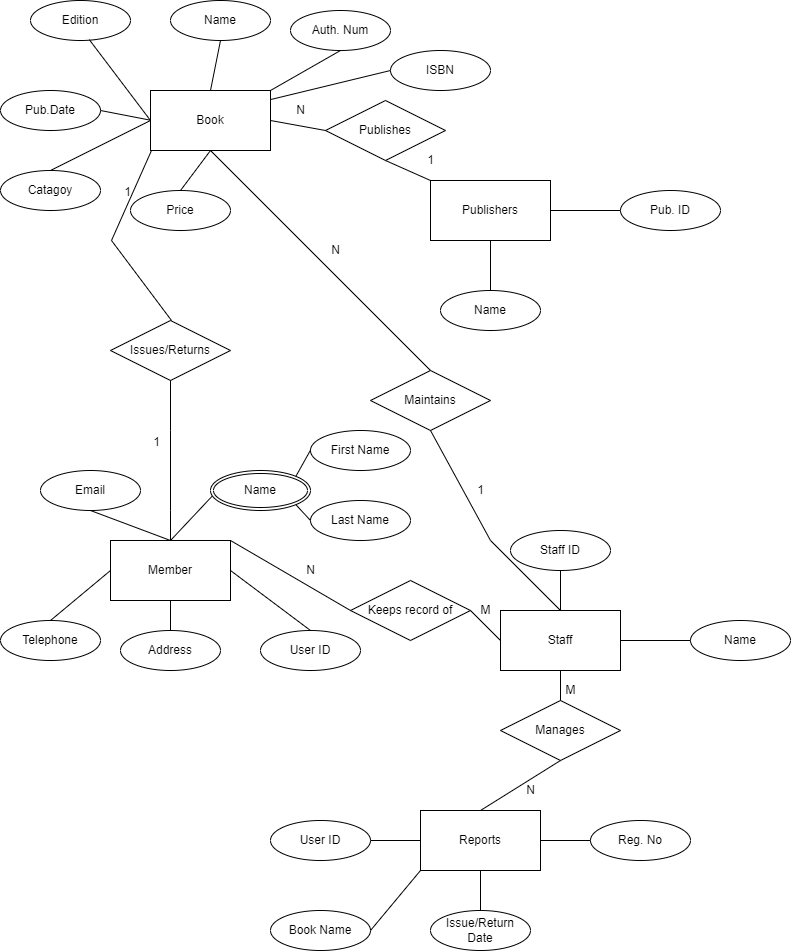

The diagram above was exported from draw.io. Its source (the exported page's mxGraphModel, read from the mxfile embedded in the PNG):
<mxGraphModel dx="1298" dy="761" grid="1" gridSize="10" guides="1" tooltips="1" connect="1" arrows="1" fold="1" page="1" pageScale="1" pageWidth="850" pageHeight="1100" math="0" shadow="0">
  <root>
    <mxCell id="0" />
    <mxCell id="1" parent="0" />
    <mxCell id="XeyftMg2PBJhhg0Yoqnu-1" value="Member" style="rounded=0;whiteSpace=wrap;html=1;" parent="1" vertex="1">
      <mxGeometry x="150" y="660" width="120" height="60" as="geometry" />
    </mxCell>
    <mxCell id="XeyftMg2PBJhhg0Yoqnu-2" value="Book" style="rounded=0;whiteSpace=wrap;html=1;" parent="1" vertex="1">
      <mxGeometry x="190" y="210" width="120" height="60" as="geometry" />
    </mxCell>
    <mxCell id="XeyftMg2PBJhhg0Yoqnu-3" value="Publishers" style="rounded=0;whiteSpace=wrap;html=1;" parent="1" vertex="1">
      <mxGeometry x="470" y="300" width="120" height="60" as="geometry" />
    </mxCell>
    <mxCell id="XeyftMg2PBJhhg0Yoqnu-4" value="Staff" style="rounded=0;whiteSpace=wrap;html=1;" parent="1" vertex="1">
      <mxGeometry x="540" y="730" width="120" height="60" as="geometry" />
    </mxCell>
    <mxCell id="XeyftMg2PBJhhg0Yoqnu-5" value="Reports" style="rounded=0;whiteSpace=wrap;html=1;" parent="1" vertex="1">
      <mxGeometry x="460" y="930" width="120" height="60" as="geometry" />
    </mxCell>
    <mxCell id="XeyftMg2PBJhhg0Yoqnu-16" value="Name" style="ellipse;shape=doubleEllipse;margin=3;whiteSpace=wrap;html=1;align=center;" parent="1" vertex="1">
      <mxGeometry x="250" y="590" width="100" height="40" as="geometry" />
    </mxCell>
    <mxCell id="XeyftMg2PBJhhg0Yoqnu-17" value="First Name" style="ellipse;whiteSpace=wrap;html=1;align=center;" parent="1" vertex="1">
      <mxGeometry x="350" y="550" width="100" height="40" as="geometry" />
    </mxCell>
    <mxCell id="XeyftMg2PBJhhg0Yoqnu-19" value="Last Name" style="ellipse;whiteSpace=wrap;html=1;align=center;" parent="1" vertex="1">
      <mxGeometry x="350" y="620" width="100" height="40" as="geometry" />
    </mxCell>
    <mxCell id="XeyftMg2PBJhhg0Yoqnu-20" value="User ID" style="ellipse;whiteSpace=wrap;html=1;align=center;" parent="1" vertex="1">
      <mxGeometry x="300" y="750" width="100" height="40" as="geometry" />
    </mxCell>
    <mxCell id="XeyftMg2PBJhhg0Yoqnu-23" value="Email" style="ellipse;whiteSpace=wrap;html=1;align=center;" parent="1" vertex="1">
      <mxGeometry x="80" y="590" width="100" height="40" as="geometry" />
    </mxCell>
    <mxCell id="XeyftMg2PBJhhg0Yoqnu-24" value="Address" style="ellipse;whiteSpace=wrap;html=1;align=center;" parent="1" vertex="1">
      <mxGeometry x="160" y="750" width="100" height="40" as="geometry" />
    </mxCell>
    <mxCell id="XeyftMg2PBJhhg0Yoqnu-25" value="Telephone" style="ellipse;whiteSpace=wrap;html=1;align=center;" parent="1" vertex="1">
      <mxGeometry x="40" y="740" width="100" height="40" as="geometry" />
    </mxCell>
    <mxCell id="XeyftMg2PBJhhg0Yoqnu-34" value="Name" style="ellipse;whiteSpace=wrap;html=1;align=center;" parent="1" vertex="1">
      <mxGeometry x="210" y="120" width="100" height="40" as="geometry" />
    </mxCell>
    <mxCell id="XeyftMg2PBJhhg0Yoqnu-35" value="Edition" style="ellipse;whiteSpace=wrap;html=1;align=center;" parent="1" vertex="1">
      <mxGeometry x="70" y="120" width="100" height="40" as="geometry" />
    </mxCell>
    <mxCell id="XeyftMg2PBJhhg0Yoqnu-36" value="Pub.Date" style="ellipse;whiteSpace=wrap;html=1;align=center;" parent="1" vertex="1">
      <mxGeometry x="40" y="210" width="100" height="40" as="geometry" />
    </mxCell>
    <mxCell id="XeyftMg2PBJhhg0Yoqnu-37" value="Price" style="ellipse;whiteSpace=wrap;html=1;align=center;" parent="1" vertex="1">
      <mxGeometry x="170" y="310" width="100" height="40" as="geometry" />
    </mxCell>
    <mxCell id="XeyftMg2PBJhhg0Yoqnu-38" value="Catagoy" style="ellipse;whiteSpace=wrap;html=1;align=center;" parent="1" vertex="1">
      <mxGeometry x="40" y="290" width="100" height="40" as="geometry" />
    </mxCell>
    <mxCell id="XeyftMg2PBJhhg0Yoqnu-45" value="Publishes" style="shape=rhombus;perimeter=rhombusPerimeter;whiteSpace=wrap;html=1;align=center;" parent="1" vertex="1">
      <mxGeometry x="365" y="220" width="120" height="60" as="geometry" />
    </mxCell>
    <mxCell id="XeyftMg2PBJhhg0Yoqnu-52" value="Pub. ID" style="ellipse;whiteSpace=wrap;html=1;align=center;" parent="1" vertex="1">
      <mxGeometry x="660" y="310" width="100" height="40" as="geometry" />
    </mxCell>
    <mxCell id="XeyftMg2PBJhhg0Yoqnu-56" value="Name" style="ellipse;whiteSpace=wrap;html=1;align=center;" parent="1" vertex="1">
      <mxGeometry x="480" y="410" width="100" height="40" as="geometry" />
    </mxCell>
    <mxCell id="XeyftMg2PBJhhg0Yoqnu-57" value="Staff ID" style="ellipse;whiteSpace=wrap;html=1;align=center;" parent="1" vertex="1">
      <mxGeometry x="550" y="650" width="100" height="40" as="geometry" />
    </mxCell>
    <mxCell id="XeyftMg2PBJhhg0Yoqnu-58" value="Name" style="ellipse;whiteSpace=wrap;html=1;align=center;" parent="1" vertex="1">
      <mxGeometry x="730" y="740" width="100" height="40" as="geometry" />
    </mxCell>
    <mxCell id="XeyftMg2PBJhhg0Yoqnu-60" value="Manages" style="shape=rhombus;perimeter=rhombusPerimeter;whiteSpace=wrap;html=1;align=center;" parent="1" vertex="1">
      <mxGeometry x="540" y="820" width="120" height="60" as="geometry" />
    </mxCell>
    <mxCell id="XeyftMg2PBJhhg0Yoqnu-66" value="User ID" style="ellipse;whiteSpace=wrap;html=1;align=center;" parent="1" vertex="1">
      <mxGeometry x="310" y="940" width="100" height="40" as="geometry" />
    </mxCell>
    <mxCell id="XeyftMg2PBJhhg0Yoqnu-67" value="Reg. No" style="ellipse;whiteSpace=wrap;html=1;align=center;" parent="1" vertex="1">
      <mxGeometry x="630" y="940" width="100" height="40" as="geometry" />
    </mxCell>
    <mxCell id="XeyftMg2PBJhhg0Yoqnu-68" value="Book Name" style="ellipse;whiteSpace=wrap;html=1;align=center;" parent="1" vertex="1">
      <mxGeometry x="310" y="1030" width="100" height="40" as="geometry" />
    </mxCell>
    <mxCell id="XeyftMg2PBJhhg0Yoqnu-69" value="Issue/Return&lt;br&gt;Date" style="ellipse;whiteSpace=wrap;html=1;align=center;" parent="1" vertex="1">
      <mxGeometry x="470" y="1030" width="100" height="40" as="geometry" />
    </mxCell>
    <mxCell id="XeyftMg2PBJhhg0Yoqnu-71" value="Keeps record of" style="shape=rhombus;perimeter=rhombusPerimeter;whiteSpace=wrap;html=1;align=center;" parent="1" vertex="1">
      <mxGeometry x="390" y="700" width="120" height="60" as="geometry" />
    </mxCell>
    <mxCell id="XeyftMg2PBJhhg0Yoqnu-75" value="Maintains" style="shape=rhombus;perimeter=rhombusPerimeter;whiteSpace=wrap;html=1;align=center;" parent="1" vertex="1">
      <mxGeometry x="410" y="490" width="120" height="60" as="geometry" />
    </mxCell>
    <mxCell id="XeyftMg2PBJhhg0Yoqnu-78" value="Issues/Returns" style="shape=rhombus;perimeter=rhombusPerimeter;whiteSpace=wrap;html=1;align=center;" parent="1" vertex="1">
      <mxGeometry x="150" y="440" width="120" height="60" as="geometry" />
    </mxCell>
    <mxCell id="XeyftMg2PBJhhg0Yoqnu-85" value="" style="endArrow=none;html=1;rounded=0;entryX=0.5;entryY=1;entryDx=0;entryDy=0;exitX=0.5;exitY=0;exitDx=0;exitDy=0;" parent="1" source="XeyftMg2PBJhhg0Yoqnu-1" target="XeyftMg2PBJhhg0Yoqnu-78" edge="1">
      <mxGeometry relative="1" as="geometry">
        <mxPoint x="210" y="640" as="sourcePoint" />
        <mxPoint x="150" y="470" as="targetPoint" />
        <Array as="points">
          <mxPoint x="210" y="630" />
          <mxPoint x="210" y="550" />
        </Array>
      </mxGeometry>
    </mxCell>
    <mxCell id="XeyftMg2PBJhhg0Yoqnu-86" value="1" style="resizable=0;html=1;align=right;verticalAlign=bottom;" parent="XeyftMg2PBJhhg0Yoqnu-85" connectable="0" vertex="1">
      <mxGeometry x="1" relative="1" as="geometry">
        <mxPoint x="-10" y="70" as="offset" />
      </mxGeometry>
    </mxCell>
    <mxCell id="XeyftMg2PBJhhg0Yoqnu-87" value="" style="endArrow=none;html=1;rounded=0;exitX=0.5;exitY=0;exitDx=0;exitDy=0;entryX=0;entryY=1;entryDx=0;entryDy=0;" parent="1" edge="1">
      <mxGeometry relative="1" as="geometry">
        <mxPoint x="211" y="440" as="sourcePoint" />
        <mxPoint x="191" y="270" as="targetPoint" />
        <Array as="points">
          <mxPoint x="151" y="360" />
        </Array>
      </mxGeometry>
    </mxCell>
    <mxCell id="XeyftMg2PBJhhg0Yoqnu-88" value="1" style="resizable=0;html=1;align=right;verticalAlign=bottom;" parent="XeyftMg2PBJhhg0Yoqnu-87" connectable="0" vertex="1">
      <mxGeometry x="1" relative="1" as="geometry">
        <mxPoint x="-20" y="50" as="offset" />
      </mxGeometry>
    </mxCell>
    <mxCell id="XeyftMg2PBJhhg0Yoqnu-89" value="" style="endArrow=none;html=1;rounded=0;exitX=0.5;exitY=0;exitDx=0;exitDy=0;" parent="1" source="XeyftMg2PBJhhg0Yoqnu-38" edge="1">
      <mxGeometry relative="1" as="geometry">
        <mxPoint x="150" y="260" as="sourcePoint" />
        <mxPoint x="190" y="240" as="targetPoint" />
      </mxGeometry>
    </mxCell>
    <mxCell id="XeyftMg2PBJhhg0Yoqnu-93" value="" style="endArrow=none;html=1;rounded=0;exitX=1;exitY=0.5;exitDx=0;exitDy=0;" parent="1" source="XeyftMg2PBJhhg0Yoqnu-36" edge="1">
      <mxGeometry relative="1" as="geometry">
        <mxPoint x="110" y="239.7" as="sourcePoint" />
        <mxPoint x="190" y="239.7" as="targetPoint" />
      </mxGeometry>
    </mxCell>
    <mxCell id="XeyftMg2PBJhhg0Yoqnu-94" value="" style="endArrow=none;html=1;rounded=0;exitX=0.588;exitY=0.979;exitDx=0;exitDy=0;exitPerimeter=0;" parent="1" source="XeyftMg2PBJhhg0Yoqnu-35" edge="1">
      <mxGeometry relative="1" as="geometry">
        <mxPoint x="130" y="190" as="sourcePoint" />
        <mxPoint x="190" y="240" as="targetPoint" />
      </mxGeometry>
    </mxCell>
    <mxCell id="XeyftMg2PBJhhg0Yoqnu-95" value="" style="endArrow=none;html=1;rounded=0;entryX=0.5;entryY=0;entryDx=0;entryDy=0;exitX=0.5;exitY=1;exitDx=0;exitDy=0;" parent="1" source="XeyftMg2PBJhhg0Yoqnu-2" target="XeyftMg2PBJhhg0Yoqnu-37" edge="1">
      <mxGeometry relative="1" as="geometry">
        <mxPoint x="190" y="270" as="sourcePoint" />
        <mxPoint x="350" y="270" as="targetPoint" />
      </mxGeometry>
    </mxCell>
    <mxCell id="XeyftMg2PBJhhg0Yoqnu-96" value="" style="endArrow=none;html=1;rounded=0;entryX=0.5;entryY=1;entryDx=0;entryDy=0;exitX=0.5;exitY=0;exitDx=0;exitDy=0;" parent="1" source="XeyftMg2PBJhhg0Yoqnu-2" target="XeyftMg2PBJhhg0Yoqnu-34" edge="1">
      <mxGeometry relative="1" as="geometry">
        <mxPoint x="190" y="270" as="sourcePoint" />
        <mxPoint x="350" y="270" as="targetPoint" />
      </mxGeometry>
    </mxCell>
    <mxCell id="XeyftMg2PBJhhg0Yoqnu-98" value="" style="endArrow=none;html=1;rounded=0;exitX=0.5;exitY=0;exitDx=0;exitDy=0;entryX=0.016;entryY=0.643;entryDx=0;entryDy=0;entryPerimeter=0;" parent="1" source="XeyftMg2PBJhhg0Yoqnu-1" target="XeyftMg2PBJhhg0Yoqnu-16" edge="1">
      <mxGeometry relative="1" as="geometry">
        <mxPoint x="170" y="680" as="sourcePoint" />
        <mxPoint x="330" y="680" as="targetPoint" />
      </mxGeometry>
    </mxCell>
    <mxCell id="XeyftMg2PBJhhg0Yoqnu-100" value="" style="endArrow=none;html=1;rounded=0;entryX=0.5;entryY=1;entryDx=0;entryDy=0;exitX=0.5;exitY=0;exitDx=0;exitDy=0;" parent="1" source="XeyftMg2PBJhhg0Yoqnu-1" target="XeyftMg2PBJhhg0Yoqnu-23" edge="1">
      <mxGeometry relative="1" as="geometry">
        <mxPoint x="170" y="680" as="sourcePoint" />
        <mxPoint x="330" y="680" as="targetPoint" />
      </mxGeometry>
    </mxCell>
    <mxCell id="XeyftMg2PBJhhg0Yoqnu-101" value="" style="endArrow=none;html=1;rounded=0;exitX=0.5;exitY=0;exitDx=0;exitDy=0;entryX=0;entryY=0.5;entryDx=0;entryDy=0;" parent="1" source="XeyftMg2PBJhhg0Yoqnu-25" target="XeyftMg2PBJhhg0Yoqnu-1" edge="1">
      <mxGeometry relative="1" as="geometry">
        <mxPoint x="-10" y="690" as="sourcePoint" />
        <mxPoint x="120" y="690" as="targetPoint" />
      </mxGeometry>
    </mxCell>
    <mxCell id="XeyftMg2PBJhhg0Yoqnu-102" value="" style="endArrow=none;html=1;rounded=0;entryX=0.5;entryY=0;entryDx=0;entryDy=0;exitX=0.5;exitY=1;exitDx=0;exitDy=0;" parent="1" source="XeyftMg2PBJhhg0Yoqnu-1" target="XeyftMg2PBJhhg0Yoqnu-24" edge="1">
      <mxGeometry relative="1" as="geometry">
        <mxPoint x="170" y="680" as="sourcePoint" />
        <mxPoint x="330" y="680" as="targetPoint" />
      </mxGeometry>
    </mxCell>
    <mxCell id="XeyftMg2PBJhhg0Yoqnu-103" value="" style="endArrow=none;html=1;rounded=0;entryX=0.5;entryY=0;entryDx=0;entryDy=0;exitX=1;exitY=0.5;exitDx=0;exitDy=0;" parent="1" source="XeyftMg2PBJhhg0Yoqnu-1" target="XeyftMg2PBJhhg0Yoqnu-20" edge="1">
      <mxGeometry relative="1" as="geometry">
        <mxPoint x="170" y="680" as="sourcePoint" />
        <mxPoint x="330" y="680" as="targetPoint" />
      </mxGeometry>
    </mxCell>
    <mxCell id="XeyftMg2PBJhhg0Yoqnu-104" value="" style="endArrow=none;html=1;rounded=0;exitX=1;exitY=1;exitDx=0;exitDy=0;entryX=0;entryY=0.5;entryDx=0;entryDy=0;" parent="1" source="XeyftMg2PBJhhg0Yoqnu-16" target="XeyftMg2PBJhhg0Yoqnu-19" edge="1">
      <mxGeometry relative="1" as="geometry">
        <mxPoint x="170" y="680" as="sourcePoint" />
        <mxPoint x="330" y="680" as="targetPoint" />
      </mxGeometry>
    </mxCell>
    <mxCell id="XeyftMg2PBJhhg0Yoqnu-105" value="" style="endArrow=none;html=1;rounded=0;exitX=1;exitY=0;exitDx=0;exitDy=0;" parent="1" source="XeyftMg2PBJhhg0Yoqnu-16" edge="1">
      <mxGeometry relative="1" as="geometry">
        <mxPoint x="270" y="569.64" as="sourcePoint" />
        <mxPoint x="350" y="569.64" as="targetPoint" />
      </mxGeometry>
    </mxCell>
    <mxCell id="XeyftMg2PBJhhg0Yoqnu-106" value="" style="endArrow=none;html=1;rounded=0;exitX=1;exitY=0.5;exitDx=0;exitDy=0;entryX=0;entryY=0.5;entryDx=0;entryDy=0;" parent="1" source="XeyftMg2PBJhhg0Yoqnu-66" target="XeyftMg2PBJhhg0Yoqnu-5" edge="1">
      <mxGeometry relative="1" as="geometry">
        <mxPoint x="520" y="1030" as="sourcePoint" />
        <mxPoint x="680" y="1030" as="targetPoint" />
      </mxGeometry>
    </mxCell>
    <mxCell id="XeyftMg2PBJhhg0Yoqnu-107" value="" style="endArrow=none;html=1;rounded=0;exitX=1;exitY=0.5;exitDx=0;exitDy=0;entryX=0;entryY=1;entryDx=0;entryDy=0;" parent="1" source="XeyftMg2PBJhhg0Yoqnu-68" target="XeyftMg2PBJhhg0Yoqnu-5" edge="1">
      <mxGeometry relative="1" as="geometry">
        <mxPoint x="520" y="1030" as="sourcePoint" />
        <mxPoint x="550" y="1030" as="targetPoint" />
      </mxGeometry>
    </mxCell>
    <mxCell id="XeyftMg2PBJhhg0Yoqnu-108" value="" style="endArrow=none;html=1;rounded=0;" parent="1" target="XeyftMg2PBJhhg0Yoqnu-5" edge="1">
      <mxGeometry relative="1" as="geometry">
        <mxPoint x="520" y="1030" as="sourcePoint" />
        <mxPoint x="680" y="1030" as="targetPoint" />
      </mxGeometry>
    </mxCell>
    <mxCell id="XeyftMg2PBJhhg0Yoqnu-109" value="" style="endArrow=none;html=1;rounded=0;entryX=0;entryY=0.5;entryDx=0;entryDy=0;" parent="1" target="XeyftMg2PBJhhg0Yoqnu-67" edge="1">
      <mxGeometry relative="1" as="geometry">
        <mxPoint x="580" y="960" as="sourcePoint" />
        <mxPoint x="740" y="959.66" as="targetPoint" />
      </mxGeometry>
    </mxCell>
    <mxCell id="XeyftMg2PBJhhg0Yoqnu-110" value="" style="endArrow=none;html=1;rounded=0;entryX=0.5;entryY=0;entryDx=0;entryDy=0;exitX=0.5;exitY=1;exitDx=0;exitDy=0;" parent="1" source="XeyftMg2PBJhhg0Yoqnu-57" target="XeyftMg2PBJhhg0Yoqnu-4" edge="1">
      <mxGeometry relative="1" as="geometry">
        <mxPoint x="520" y="820" as="sourcePoint" />
        <mxPoint x="680" y="820" as="targetPoint" />
      </mxGeometry>
    </mxCell>
    <mxCell id="XeyftMg2PBJhhg0Yoqnu-111" value="" style="endArrow=none;html=1;rounded=0;exitX=1;exitY=0.5;exitDx=0;exitDy=0;entryX=0;entryY=0.5;entryDx=0;entryDy=0;" parent="1" source="XeyftMg2PBJhhg0Yoqnu-4" target="XeyftMg2PBJhhg0Yoqnu-58" edge="1">
      <mxGeometry relative="1" as="geometry">
        <mxPoint x="520" y="820" as="sourcePoint" />
        <mxPoint x="680" y="820" as="targetPoint" />
      </mxGeometry>
    </mxCell>
    <mxCell id="XeyftMg2PBJhhg0Yoqnu-113" value="" style="endArrow=none;html=1;rounded=0;exitX=1;exitY=0.5;exitDx=0;exitDy=0;entryX=0;entryY=0.5;entryDx=0;entryDy=0;" parent="1" source="XeyftMg2PBJhhg0Yoqnu-3" target="XeyftMg2PBJhhg0Yoqnu-52" edge="1">
      <mxGeometry relative="1" as="geometry">
        <mxPoint x="570" y="400" as="sourcePoint" />
        <mxPoint x="730" y="400" as="targetPoint" />
      </mxGeometry>
    </mxCell>
    <mxCell id="XeyftMg2PBJhhg0Yoqnu-114" value="" style="endArrow=none;html=1;rounded=0;exitX=0.5;exitY=1;exitDx=0;exitDy=0;entryX=0.5;entryY=0;entryDx=0;entryDy=0;" parent="1" source="XeyftMg2PBJhhg0Yoqnu-3" target="XeyftMg2PBJhhg0Yoqnu-56" edge="1">
      <mxGeometry relative="1" as="geometry">
        <mxPoint x="530" y="410" as="sourcePoint" />
        <mxPoint x="680" y="410" as="targetPoint" />
      </mxGeometry>
    </mxCell>
    <mxCell id="XeyftMg2PBJhhg0Yoqnu-118" value="" style="endArrow=none;html=1;rounded=0;entryX=0;entryY=0.5;entryDx=0;entryDy=0;exitX=1;exitY=0.5;exitDx=0;exitDy=0;" parent="1" source="XeyftMg2PBJhhg0Yoqnu-71" target="XeyftMg2PBJhhg0Yoqnu-4" edge="1">
      <mxGeometry relative="1" as="geometry">
        <mxPoint x="380" y="640" as="sourcePoint" />
        <mxPoint x="540" y="640" as="targetPoint" />
      </mxGeometry>
    </mxCell>
    <mxCell id="XeyftMg2PBJhhg0Yoqnu-119" value="" style="endArrow=none;html=1;rounded=0;entryX=0;entryY=0.5;entryDx=0;entryDy=0;exitX=1;exitY=0;exitDx=0;exitDy=0;" parent="1" source="XeyftMg2PBJhhg0Yoqnu-1" target="XeyftMg2PBJhhg0Yoqnu-71" edge="1">
      <mxGeometry relative="1" as="geometry">
        <mxPoint x="380" y="640" as="sourcePoint" />
        <mxPoint x="540" y="640" as="targetPoint" />
      </mxGeometry>
    </mxCell>
    <mxCell id="XeyftMg2PBJhhg0Yoqnu-121" value="M" style="text;html=1;align=center;verticalAlign=middle;resizable=0;points=[];autosize=1;strokeColor=none;fillColor=none;" parent="1" vertex="1">
      <mxGeometry x="510" y="720" width="30" height="20" as="geometry" />
    </mxCell>
    <mxCell id="XeyftMg2PBJhhg0Yoqnu-122" value="N" style="text;html=1;align=center;verticalAlign=middle;resizable=0;points=[];autosize=1;strokeColor=none;fillColor=none;" parent="1" vertex="1">
      <mxGeometry x="340" y="680" width="20" height="20" as="geometry" />
    </mxCell>
    <mxCell id="XeyftMg2PBJhhg0Yoqnu-123" value="" style="endArrow=none;html=1;rounded=0;entryX=0.5;entryY=0;entryDx=0;entryDy=0;exitX=0.5;exitY=1;exitDx=0;exitDy=0;" parent="1" source="XeyftMg2PBJhhg0Yoqnu-75" target="XeyftMg2PBJhhg0Yoqnu-4" edge="1">
      <mxGeometry relative="1" as="geometry">
        <mxPoint x="390" y="530" as="sourcePoint" />
        <mxPoint x="550" y="530" as="targetPoint" />
        <Array as="points">
          <mxPoint x="530" y="660" />
        </Array>
      </mxGeometry>
    </mxCell>
    <mxCell id="XeyftMg2PBJhhg0Yoqnu-124" value="" style="endArrow=none;html=1;rounded=0;entryX=0.5;entryY=0;entryDx=0;entryDy=0;exitX=0.5;exitY=1;exitDx=0;exitDy=0;" parent="1" source="XeyftMg2PBJhhg0Yoqnu-2" target="XeyftMg2PBJhhg0Yoqnu-75" edge="1">
      <mxGeometry relative="1" as="geometry">
        <mxPoint x="390" y="330" as="sourcePoint" />
        <mxPoint x="550" y="330" as="targetPoint" />
      </mxGeometry>
    </mxCell>
    <mxCell id="XeyftMg2PBJhhg0Yoqnu-125" value="N" style="text;html=1;align=center;verticalAlign=middle;resizable=0;points=[];autosize=1;strokeColor=none;fillColor=none;" parent="1" vertex="1">
      <mxGeometry x="365" y="360" width="20" height="20" as="geometry" />
    </mxCell>
    <mxCell id="XeyftMg2PBJhhg0Yoqnu-126" value="1" style="text;html=1;align=center;verticalAlign=middle;resizable=0;points=[];autosize=1;strokeColor=none;fillColor=none;" parent="1" vertex="1">
      <mxGeometry x="510" y="600" width="20" height="20" as="geometry" />
    </mxCell>
    <mxCell id="XeyftMg2PBJhhg0Yoqnu-127" value="" style="endArrow=none;html=1;rounded=0;entryX=0.5;entryY=0;entryDx=0;entryDy=0;exitX=0.5;exitY=1;exitDx=0;exitDy=0;" parent="1" source="XeyftMg2PBJhhg0Yoqnu-4" target="XeyftMg2PBJhhg0Yoqnu-60" edge="1">
      <mxGeometry relative="1" as="geometry">
        <mxPoint x="390" y="830" as="sourcePoint" />
        <mxPoint x="550" y="830" as="targetPoint" />
      </mxGeometry>
    </mxCell>
    <mxCell id="XeyftMg2PBJhhg0Yoqnu-128" value="M" style="text;html=1;align=center;verticalAlign=middle;resizable=0;points=[];autosize=1;strokeColor=none;fillColor=none;" parent="1" vertex="1">
      <mxGeometry x="595" y="800" width="30" height="20" as="geometry" />
    </mxCell>
    <mxCell id="XeyftMg2PBJhhg0Yoqnu-129" value="" style="endArrow=none;html=1;rounded=0;entryX=0.5;entryY=1;entryDx=0;entryDy=0;exitX=0.5;exitY=0;exitDx=0;exitDy=0;" parent="1" source="XeyftMg2PBJhhg0Yoqnu-5" target="XeyftMg2PBJhhg0Yoqnu-60" edge="1">
      <mxGeometry relative="1" as="geometry">
        <mxPoint x="390" y="830" as="sourcePoint" />
        <mxPoint x="550" y="830" as="targetPoint" />
      </mxGeometry>
    </mxCell>
    <mxCell id="XeyftMg2PBJhhg0Yoqnu-130" value="N" style="text;html=1;align=center;verticalAlign=middle;resizable=0;points=[];autosize=1;strokeColor=none;fillColor=none;" parent="1" vertex="1">
      <mxGeometry x="560" y="900" width="20" height="20" as="geometry" />
    </mxCell>
    <mxCell id="XeyftMg2PBJhhg0Yoqnu-131" value="" style="endArrow=none;html=1;rounded=0;entryX=0;entryY=0;entryDx=0;entryDy=0;exitX=0.5;exitY=1;exitDx=0;exitDy=0;" parent="1" source="XeyftMg2PBJhhg0Yoqnu-45" target="XeyftMg2PBJhhg0Yoqnu-3" edge="1">
      <mxGeometry relative="1" as="geometry">
        <mxPoint x="390" y="330" as="sourcePoint" />
        <mxPoint x="550" y="330" as="targetPoint" />
      </mxGeometry>
    </mxCell>
    <mxCell id="XeyftMg2PBJhhg0Yoqnu-132" value="" style="endArrow=none;html=1;rounded=0;entryX=0;entryY=0.5;entryDx=0;entryDy=0;exitX=1;exitY=0.5;exitDx=0;exitDy=0;" parent="1" source="XeyftMg2PBJhhg0Yoqnu-2" target="XeyftMg2PBJhhg0Yoqnu-45" edge="1">
      <mxGeometry relative="1" as="geometry">
        <mxPoint x="390" y="330" as="sourcePoint" />
        <mxPoint x="550" y="330" as="targetPoint" />
      </mxGeometry>
    </mxCell>
    <mxCell id="XeyftMg2PBJhhg0Yoqnu-133" value="1" style="text;html=1;align=center;verticalAlign=middle;resizable=0;points=[];autosize=1;strokeColor=none;fillColor=none;" parent="1" vertex="1">
      <mxGeometry x="460" y="270" width="20" height="20" as="geometry" />
    </mxCell>
    <mxCell id="XeyftMg2PBJhhg0Yoqnu-135" value="N" style="text;html=1;align=center;verticalAlign=middle;resizable=0;points=[];autosize=1;strokeColor=none;fillColor=none;" parent="1" vertex="1">
      <mxGeometry x="330" y="220" width="20" height="20" as="geometry" />
    </mxCell>
    <mxCell id="1nLJpbru-8lxd0NhBLQ--1" value="Auth. Num" style="ellipse;whiteSpace=wrap;html=1;align=center;" vertex="1" parent="1">
      <mxGeometry x="330" y="130" width="100" height="40" as="geometry" />
    </mxCell>
    <mxCell id="1nLJpbru-8lxd0NhBLQ--2" value="ISBN" style="ellipse;whiteSpace=wrap;html=1;align=center;" vertex="1" parent="1">
      <mxGeometry x="430" y="170" width="100" height="40" as="geometry" />
    </mxCell>
    <mxCell id="1nLJpbru-8lxd0NhBLQ--7" value="" style="endArrow=none;html=1;rounded=0;entryX=0.5;entryY=1;entryDx=0;entryDy=0;exitX=1;exitY=0;exitDx=0;exitDy=0;" edge="1" parent="1" source="XeyftMg2PBJhhg0Yoqnu-2" target="1nLJpbru-8lxd0NhBLQ--1">
      <mxGeometry relative="1" as="geometry">
        <mxPoint x="250" y="220" as="sourcePoint" />
        <mxPoint x="410" y="220" as="targetPoint" />
      </mxGeometry>
    </mxCell>
    <mxCell id="1nLJpbru-8lxd0NhBLQ--8" value="" style="endArrow=none;html=1;rounded=0;entryX=0;entryY=0.5;entryDx=0;entryDy=0;" edge="1" parent="1" target="1nLJpbru-8lxd0NhBLQ--2">
      <mxGeometry relative="1" as="geometry">
        <mxPoint x="310" y="219.09" as="sourcePoint" />
        <mxPoint x="470" y="219.09" as="targetPoint" />
      </mxGeometry>
    </mxCell>
  </root>
</mxGraphModel>